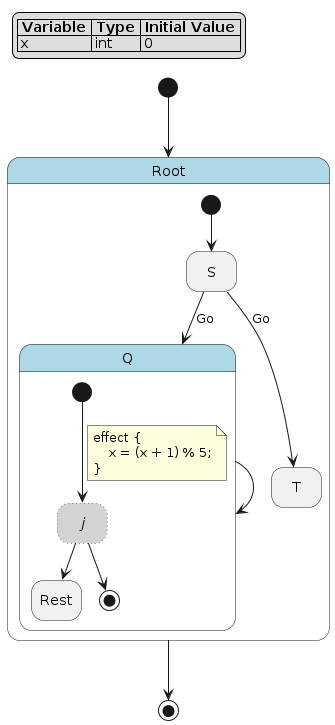

The diagram above was rendered by PlantUML. Its source (embedded in the PNG):
@startuml
hide empty description

skinparam state {
  BackgroundColor<<pseudo>> LightGray
  BackgroundColor<<composite>> LightBlue
  BorderColor<<pseudo>> Gray
  FontStyle<<pseudo>> italic
}

legend top left
|= Variable |= Type |= Initial Value |
| x | int | 0 |
endlegend

state "Root" as root <<composite>> {
    state "S" as root__s
    state "Q" as root__q <<composite>> {
        state "j" as root__q__j <<pseudo>> #line.dotted
        state "Rest" as root__q__rest
        [*] --> root__q__j
        note on link
        effect {
            x = (x + 1) % 5;
        }
        end note
        root__q__j --> [*]
        root__q__j --> root__q__rest
    }
    state "T" as root__t
    [*] --> root__s
    root__s --> root__q : Go
    root__s --> root__t : Go
    root__q --> root__q
}
[*] --> root
root --> [*]
@enduml